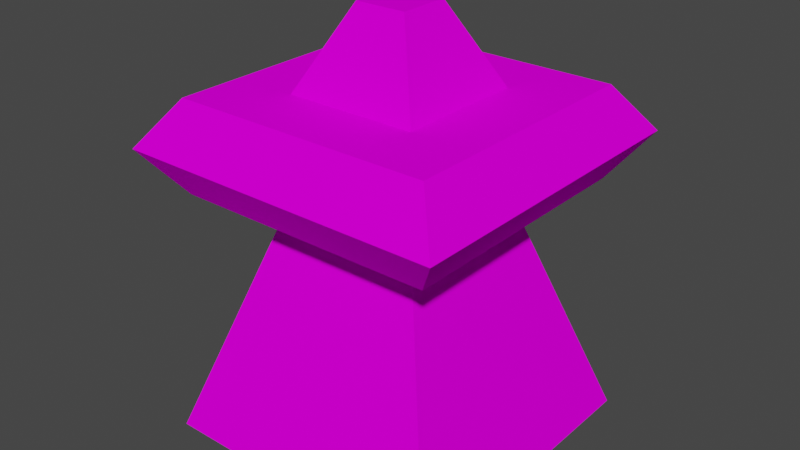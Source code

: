 # Source: relic.blend  (saved by Blender 2.90.8; exported with 4.5.12 LTS)
import bpy
from mathutils import Matrix  # noqa: F401  (used for matrix-valued properties, if any)

bpy.ops.wm.read_factory_settings(use_empty=True)
scene = bpy.context.scene
scene.name = 'Scene'

# ---- collections
col_collection = bpy.data.collections.new('Collection'); scene.collection.children.link(col_collection)

# ---- images (referenced by path relative to the original .blend; pixels are not part of the script)
import os
ASSET_DIR = os.environ.get("B2B_ASSET_DIR", "")  # directory of the original .blend (textures are referenced by path, not embedded)
HERE = os.path.dirname(os.path.abspath(__file__))  # packed textures are extracted next to this script under _unpacked/

def load_image(name, relpath, width, height, colorspace="sRGB"):
    """Load a texture the original file referenced (path relative to the .blend, or extracted next to this script)."""
    p = next((c for c in (os.path.join(HERE, relpath), os.path.join(ASSET_DIR, relpath)) if relpath and os.path.exists(c)), "")
    if p:
        img = bpy.data.images.load(p, check_existing=True)
        img.name = name
    else:  # same state as the original file: an image datablock whose file is absent (Cycles renders it pink)
        img = bpy.data.images.new(name, width, height)
        img.source = "FILE"
        img.filepath = "//" + (relpath or name)
    img.colorspace_settings.name = colorspace
    return img
img_facade_png = load_image('facade.png', 'facade.png', 1024, 1024, 'sRGB')

# ---- materials (node trees are filled in below, after node groups)
mat_material_001 = bpy.data.materials.new('Material.001')
mat_material_001.use_transparent_shadow = False

# ---- material node trees
mat_material_001.use_nodes = True; mat_material_001.node_tree.nodes.clear()
_N = mat_material_001.node_tree.nodes; _L = mat_material_001.node_tree.links
n0 = _N.new('ShaderNodeBsdfPrincipled'); n0.name = 'Principled BSDF'; n0.location = (144, 300)
n0.distribution = 'GGX'
n0.subsurface_method = 'BURLEY'
n0.inputs[2].default_value = 0.0
n0.inputs[3].default_value = 1.45
n0.inputs[13].default_value = 0.0
n0.inputs[27].default_value = (0.0, 0.0, 0.0, 1.0)
n0.inputs[28].default_value = 1.0
n1 = _N.new('ShaderNodeOutputMaterial'); n1.name = 'Material Output'; n1.location = (434, 300)
n2 = _N.new('ShaderNodeMix'); n2.name = 'Mix'; n2.location = (-76, 259)
n2.data_type = 'RGBA'
n2.blend_type = 'OVERLAY'
n2.inputs[0].default_value = 1.0
n3 = _N.new('ShaderNodeTexImage'); n3.name = 'Image Texture'; n3.location = (-474, 306)
n3.image = img_facade_png
n4 = _N.new('ShaderNodeVertexColor'); n4.name = 'Vertex Color'; n4.location = (-311, -23)
_L.new(n0.outputs[0], n1.inputs[0])
_L.new(n3.outputs[0], n2.inputs[6])
_L.new(n2.outputs[2], n0.inputs[0])
_L.new(n4.outputs[0], n2.inputs[7])
n1.is_active_output = True

# ---- world
world_world = bpy.data.worlds.new('World'); scene.world = world_world
world_world.use_nodes = True; world_world.node_tree.nodes.clear()
_N = world_world.node_tree.nodes; _L = world_world.node_tree.links
n0 = _N.new('ShaderNodeOutputWorld'); n0.name = 'World Output'; n0.location = (300, 300)
n1 = _N.new('ShaderNodeBackground'); n1.name = 'Background'; n1.location = (10, 300)
n1.inputs[0].default_value = (0.05088, 0.05088, 0.05088, 1.0)
_L.new(n1.outputs[0], n0.inputs[0])
n0.is_active_output = True
world_world.color = (0.05088, 0.05088, 0.05088)
world_world.use_sun_shadow = False
world_world.sun_shadow_jitter_overblur = 0.0

# ---- meshes
me_cube_001 = bpy.data.meshes.new('Cube.001')
me_cube_001.from_pydata([(-1.681, -1.681, -1.0), (-0.7459, -0.7459, 0.913), (-1.681, 1.681, -1.0), (-0.7459, 0.7459, 0.913), (1.681, -1.681, -1.0), (0.7459, -0.7459, 0.913), (1.681, 1.681, -1.0), (0.7459, 0.7459, 0.913), (-0.7459, -0.7459, 0.4026), (-0.7459, 0.7459, 0.4026), (0.7459, 0.7459, 0.4026), (0.7459, -0.7459, 0.4026), (-1.476, -1.476, 0.4026), (-1.476, -1.476, 0.913), (-1.476, 1.476, 0.913), (1.476, 1.476, 0.913), (1.476, -1.476, 0.913), (-1.476, 1.476, 0.4026), (1.476, 1.476, 0.4026), (1.476, -1.476, 0.4026), (-0.2906, -0.2906, 1.365), (-0.2906, 0.2906, 1.365), (0.2906, 0.2906, 1.365), (0.2906, -0.2906, 1.365), (-1.846, -1.846, 0.6578), (-1.846, 1.846, 0.6578), (1.846, 1.846, 0.6578), (1.846, -1.846, 0.6578)], [], [(1, 3, 14, 13), (11, 10, 18, 19), (7, 5, 16, 15), (9, 8, 12, 17), (2, 6, 4, 0), (5, 7, 22, 23), (4, 11, 8, 0), (6, 10, 11, 4), (2, 9, 10, 6), (0, 8, 9, 2), (24, 13, 14, 25), (25, 14, 15, 26), (26, 15, 16, 27), (27, 16, 13, 24), (5, 1, 13, 16), (10, 9, 17, 18), (8, 11, 19, 12), (3, 7, 15, 14), (22, 21, 20, 23), (3, 1, 20, 21), (1, 5, 23, 20), (7, 3, 21, 22), (19, 27, 24, 12), (18, 26, 27, 19), (17, 25, 26, 18), (12, 24, 25, 17)])
_uv = me_cube_001.uv_layers.new(name='UVMap')
_uv.uv.foreach_set('vector', [0.7527, 0.2419, 0.2418, 0.2462, 0.0001, 0.001091, 0.9978, 9.987e-05, 0.2474, 0.7526, 0.7526, 0.7526, 0.9999, 0.9999, 9.998e-05, 0.9999, 0.2452, 0.7581, 0.756, 0.7538, 0.9978, 0.9989, 9.987e-05, 0.9999, 0.7526, 0.2474, 0.2474, 0.2474, 9.998e-05, 9.998e-05, 0.9999, 0.0001002, 0.9999, 0.9999, 0.0001001, 0.9999, 9.998e-05, 0.0001001, 0.9999, 9.998e-05, 0.3335, 0.3335, 0.6665, 0.3335, 0.5747, 0.6665, 0.4253, 0.6665, 0.0, 0.0, 1.0, 0.2715, 1.0, 0.7285, 0.0, 1.0, 0.0, 0.0, 1.0, 0.2715, 1.0, 0.7285, 0.0, 1.0, 0.0, 0.0, 1.0, 0.2715, 1.0, 0.7285, 0.0, 1.0, 0.0, 0.0, 1.0, 0.2715, 1.0, 0.7285, 0.0, 1.0, 0.9932, 0.00664, 0.8726, 0.1997, 0.1167, 0.1987, 9.965e-05, 9.965e-05, 9.965e-05, 9.965e-05, 0.1166, 0.1214, 0.1207, 0.8772, 0.0001, 0.9934, 0.0001, 0.9934, 0.1206, 0.8003, 0.8765, 0.8013, 0.9932, 0.9999, 0.9932, 0.9999, 0.8767, 0.8786, 0.8726, 0.1228, 0.9932, 0.00664, 0.756, 0.7538, 0.7527, 0.2419, 0.9978, 9.987e-05, 0.9978, 0.9989, 0.7526, 0.7526, 0.7526, 0.2474, 0.9999, 0.0001002, 0.9999, 0.9999, 0.2474, 0.2474, 0.2474, 0.7526, 9.998e-05, 0.9999, 9.998e-05, 9.998e-05, 0.2418, 0.2462, 0.2452, 0.7581, 9.987e-05, 0.9999, 0.0001, 0.001091, 0.4209, 0.5782, 0.4218, 0.4234, 0.5769, 0.4218, 0.5761, 0.5766, 0.3335, 0.3335, 0.6665, 0.3335, 0.5747, 0.6665, 0.4253, 0.6665, 0.3335, 0.3335, 0.6665, 0.3335, 0.5747, 0.6665, 0.4253, 0.6665, 0.3335, 0.3335, 0.6665, 0.3335, 0.5747, 0.6665, 0.4253, 0.6665, 0.1207, 0.8772, 9.965e-05, 0.9934, 9.968e-05, 9.965e-05, 0.1167, 0.1214, 0.8765, 0.8013, 0.9932, 0.9999, 9.965e-05, 0.9934, 0.1206, 0.8003, 0.8726, 0.1228, 0.9932, 0.006639, 0.9932, 0.9999, 0.8767, 0.8786, 0.1167, 0.1958, 9.968e-05, 9.965e-05, 0.9932, 0.006639, 0.8726, 0.1973])
_ca = me_cube_001.color_attributes.new('Col', 'BYTE_COLOR', 'CORNER')
_ca.data.foreach_set('color', [1.0, 1.0, 1.0, 1.0, 1.0, 1.0, 1.0, 1.0, 1.0, 1.0, 1.0, 1.0, 1.0, 1.0, 1.0, 1.0, 0.1878, 0.1878, 0.1878, 1.0, 0.1559, 0.1559, 0.1559, 1.0, 0.624, 0.624, 0.624, 1.0, 0.6038, 0.6038, 0.6038, 1.0, 1.0, 1.0, 1.0, 1.0, 1.0, 1.0, 1.0, 1.0, 1.0, 1.0, 1.0, 1.0, 1.0, 1.0, 1.0, 1.0, 0.1022, 0.1022, 0.1022, 1.0, 0.1329, 0.1329, 0.1329, 1.0, 0.6308, 0.6308, 0.6308, 1.0, 0.6308, 0.6308, 0.6308, 1.0, 1.0, 1.0, 1.0, 1.0, 1.0, 1.0, 1.0, 1.0, 1.0, 1.0, 1.0, 1.0, 1.0, 1.0, 1.0, 1.0, 1.0, 1.0, 1.0, 1.0, 1.0, 1.0, 1.0, 1.0, 1.0, 1.0, 1.0, 1.0, 1.0, 1.0, 1.0, 1.0, 1.0, 1.0, 1.0, 1.0, 1.0, 1.0, 1.0, 1.0, 1.0, 1.0, 1.0, 1.0, 1.0, 1.0, 1.0, 1.0, 1.0, 1.0, 1.0, 1.0, 1.0, 1.0, 1.0, 1.0, 1.0, 1.0, 1.0, 1.0, 1.0, 1.0, 1.0, 1.0, 1.0, 1.0, 1.0, 1.0, 1.0, 1.0, 1.0, 1.0, 1.0, 1.0, 1.0, 1.0, 1.0, 1.0, 1.0, 1.0, 1.0, 1.0, 1.0, 1.0, 1.0, 1.0, 1.0, 1.0, 1.0, 1.0, 1.0, 1.0, 1.0, 1.0, 1.0, 1.0, 1.0, 1.0, 1.0, 1.0, 1.0, 1.0, 1.0, 1.0, 1.0, 1.0, 1.0, 1.0, 1.0, 1.0, 1.0, 1.0, 1.0, 1.0, 1.0, 1.0, 1.0, 1.0, 1.0, 1.0, 1.0, 1.0, 1.0, 1.0, 1.0, 1.0, 1.0, 1.0, 1.0, 1.0, 1.0, 1.0, 1.0, 1.0, 1.0, 1.0, 1.0, 1.0, 1.0, 1.0, 1.0, 1.0, 1.0, 1.0, 1.0, 1.0, 1.0, 1.0, 1.0, 1.0, 1.0, 1.0, 1.0, 1.0, 1.0, 1.0, 1.0, 1.0, 1.0, 1.0, 1.0, 1.0, 1.0, 1.0, 1.0, 1.0, 1.0, 1.0, 1.0, 1.0, 1.0, 1.0, 1.0, 1.0, 1.0, 1.0, 0.1559, 0.1559, 0.1559, 1.0, 0.1022, 0.1022, 0.1022, 1.0, 0.6308, 0.6308, 0.6308, 1.0, 0.624, 0.624, 0.624, 1.0, 0.1329, 0.1329, 0.1329, 1.0, 0.1878, 0.1878, 0.1878, 1.0, 0.6038, 0.6038, 0.6038, 1.0, 0.6308, 0.6308, 0.6308, 1.0, 1.0, 1.0, 1.0, 1.0, 1.0, 1.0, 1.0, 1.0, 1.0, 1.0, 1.0, 1.0, 1.0, 1.0, 1.0, 1.0, 1.0, 1.0, 1.0, 1.0, 1.0, 1.0, 1.0, 1.0, 1.0, 1.0, 1.0, 1.0, 1.0, 1.0, 1.0, 1.0, 1.0, 1.0, 1.0, 1.0, 1.0, 1.0, 1.0, 1.0, 1.0, 1.0, 1.0, 1.0, 1.0, 1.0, 1.0, 1.0, 1.0, 1.0, 1.0, 1.0, 1.0, 1.0, 1.0, 1.0, 1.0, 1.0, 1.0, 1.0, 1.0, 1.0, 1.0, 1.0, 1.0, 1.0, 1.0, 1.0, 1.0, 1.0, 1.0, 1.0, 1.0, 1.0, 1.0, 1.0, 1.0, 1.0, 1.0, 1.0, 0.6038, 0.6038, 0.6038, 1.0, 1.0, 1.0, 1.0, 1.0, 1.0, 1.0, 1.0, 1.0, 0.6308, 0.6308, 0.6308, 1.0, 0.624, 0.624, 0.624, 1.0, 1.0, 1.0, 1.0, 1.0, 1.0, 1.0, 1.0, 1.0, 0.6038, 0.6038, 0.6038, 1.0, 0.6308, 0.6308, 0.6308, 1.0, 1.0, 1.0, 1.0, 1.0, 1.0, 1.0, 1.0, 1.0, 0.624, 0.624, 0.624, 1.0, 0.6308, 0.6308, 0.6308, 1.0, 1.0, 1.0, 1.0, 1.0, 1.0, 1.0, 1.0, 1.0, 0.6308, 0.6308, 0.6308, 1.0])
me_cube_001.materials.append(mat_material_001)
me_cube_001.use_remesh_fix_poles = True
me_cube_001.use_remesh_preserve_attributes = False
me_cube_001.use_mirror_vertex_groups = False
me_cube_001.use_paint_bone_selection = False
me_cube_001.use_paint_mask = True
me_cube_001.update()

# ---- objects
ob_relic = bpy.data.objects.new('Relic', me_cube_001)

# ---- transforms, parenting, visibility, modifiers, constraints
ob_relic.location = (0.0, 0.0, 1.0)
ob_relic.scale = (0.5, 0.5, 1.0)
ob_relic.lineart.crease_threshold = 0.0

# ---- collection membership
col_collection.objects.link(ob_relic)

# ---- scene / render settings (as saved in the file)
scene.frame_start = 1; scene.frame_end = 250; scene.frame_set(1)
scene.render.engine = 'BLENDER_EEVEE_NEXT'
scene.cycles.use_denoising = False
scene.cycles.samples = 128
scene.cycles.sampling_pattern = 'TABULATED_SOBOL'
scene.cycles.use_adaptive_sampling = False
scene.cycles.use_light_tree = False
scene.view_settings.view_transform = 'Filmic'
bpy.context.view_layer.update()

# ---- added for rendering (the .blend has no active camera and no usable light): camera, sun
cam_auto = bpy.data.cameras.new('AutoCamera')
cam_auto.lens = 50.0
cam_auto.sensor_width = 36.0
cam_auto.clip_end = 1000.0
ob_auto_camera = bpy.data.objects.new('AutoCamera', cam_auto)
scene.collection.objects.link(ob_auto_camera)
ob_auto_camera.location = (3.25918, -3.91102, 3.78968)
ob_auto_camera.rotation_euler = (1.09748, -7.21219e-08, 0.694738)
scene.camera = ob_auto_camera
light_auto_sun = bpy.data.lights.new('AutoSun', 'SUN')
light_auto_sun.energy = 3.0
light_auto_sun.angle = 0.0523599
ob_auto_sun = bpy.data.objects.new('AutoSun', light_auto_sun)
scene.collection.objects.link(ob_auto_sun)
ob_auto_sun.rotation_euler = (0.872665, 0.174533, 0.523599)
bpy.context.view_layer.update()
